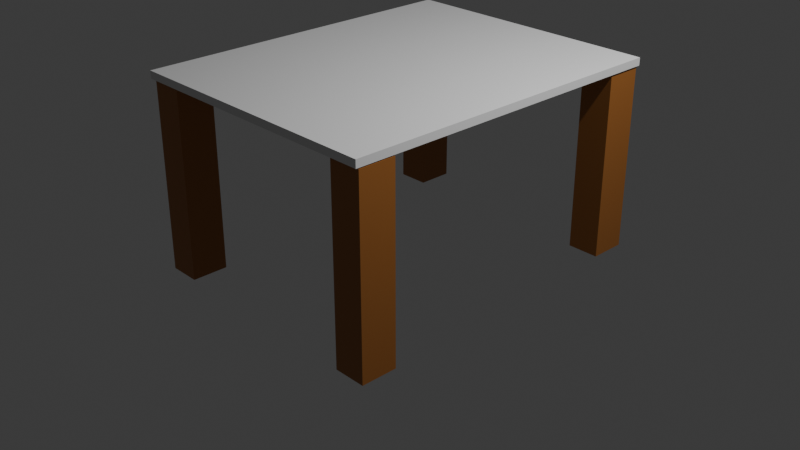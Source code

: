 # Source: Jour_11_La_porte_de_l_exportation.blend  (saved by Blender 4.4.32; exported with 4.5.12 LTS)
import bpy
from mathutils import Matrix  # noqa: F401  (used for matrix-valued properties, if any)

bpy.ops.wm.read_factory_settings(use_empty=True)
scene = bpy.context.scene
scene.name = 'Scene'

# ---- collections
col_collection = bpy.data.collections.new('Collection'); scene.collection.children.link(col_collection)

# ---- materials (node trees are filled in below, after node groups)
mat_material_003 = bpy.data.materials.new('Material.003')
mat_material_002 = bpy.data.materials.new('Material.002')

# ---- material node trees
mat_material_003.use_nodes = True; mat_material_003.node_tree.nodes.clear()
_N = mat_material_003.node_tree.nodes; _L = mat_material_003.node_tree.links
n0 = _N.new('ShaderNodeBsdfPrincipled'); n0.name = 'Principled BSDF'; n0.location = (10, 300)
n0.inputs[0].default_value = (0.3564, 0.1329, 0.02843, 1.0)
n1 = _N.new('ShaderNodeOutputMaterial'); n1.name = 'Material Output'; n1.location = (300, 300)
_L.new(n0.outputs[0], n1.inputs[0])
n1.is_active_output = True
mat_material_002.use_nodes = True; mat_material_002.node_tree.nodes.clear()
_N = mat_material_002.node_tree.nodes; _L = mat_material_002.node_tree.links
n0 = _N.new('ShaderNodeBsdfPrincipled'); n0.name = 'Principled BSDF'; n0.location = (10, 300)
n0.inputs[0].default_value = (0.3564, 0.1329, 0.02843, 1.0)
n1 = _N.new('ShaderNodeOutputMaterial'); n1.name = 'Material Output'; n1.location = (300, 300)
_L.new(n0.outputs[0], n1.inputs[0])
n1.is_active_output = True

# ---- world
world_world = bpy.data.worlds.new('World'); scene.world = world_world
world_world.use_nodes = True; world_world.node_tree.nodes.clear()
_N = world_world.node_tree.nodes; _L = world_world.node_tree.links
n0 = _N.new('ShaderNodeOutputWorld'); n0.name = 'World Output'; n0.location = (300, 300)
n1 = _N.new('ShaderNodeBackground'); n1.name = 'Background'; n1.location = (10, 300)
n1.inputs[0].default_value = (0.05088, 0.05088, 0.05088, 1.0)
_L.new(n1.outputs[0], n0.inputs[0])
n0.is_active_output = True
world_world.color = (0.05088, 0.05088, 0.05088)
world_world.sun_shadow_jitter_overblur = 0.0

# ---- cameras
cam_camera = bpy.data.cameras.new('Camera')
cam_camera.clip_end = 100.0
cam_camera.ortho_scale = 7.314

# ---- lights
light_light = bpy.data.lights.new('Light', 'POINT')
light_light.energy = 1000.0
light_light.shadow_soft_size = 0.1

# ---- meshes
me_cube_001 = bpy.data.meshes.new('Cube.001')
me_cube_001.from_pydata([(-1.0, -1.0, -1.0), (-1.0, -1.0, 1.0), (-1.0, 1.0, -1.0), (-1.0, 1.0, 1.0), (1.0, -1.0, -1.0), (1.0, -1.0, 1.0), (1.0, 1.0, -1.0), (1.0, 1.0, 1.0)], [], [(0, 1, 3, 2), (2, 3, 7, 6), (6, 7, 5, 4), (4, 5, 1, 0), (2, 6, 4, 0), (7, 3, 1, 5)])
_uv = me_cube_001.uv_layers.new(name='UVMap')
_uv.uv.foreach_set('vector', [0.375, 0.0, 0.625, 0.0, 0.625, 0.25, 0.375, 0.25, 0.375, 0.25, 0.625, 0.25, 0.625, 0.5, 0.375, 0.5, 0.375, 0.5, 0.625, 0.5, 0.625, 0.75, 0.375, 0.75, 0.375, 0.75, 0.625, 0.75, 0.625, 1.0, 0.375, 1.0, 0.125, 0.5, 0.375, 0.5, 0.375, 0.75, 0.125, 0.75, 0.625, 0.5, 0.875, 0.5, 0.875, 0.75, 0.625, 0.75])
me_cube_001.update()
me_cube_002 = bpy.data.meshes.new('Cube.002')
me_cube_002.from_pydata([(-1.0, -1.0, -1.0), (-1.0, -1.0, 1.0), (-1.0, 1.0, -1.0), (-1.0, 1.0, 1.0), (1.0, -1.0, -1.0), (1.0, -1.0, 1.0), (1.0, 1.0, -1.0), (1.0, 1.0, 1.0)], [], [(0, 1, 3, 2), (2, 3, 7, 6), (6, 7, 5, 4), (4, 5, 1, 0), (2, 6, 4, 0), (7, 3, 1, 5)])
_uv = me_cube_002.uv_layers.new(name='UVMap')
_uv.uv.foreach_set('vector', [0.375, 0.0, 0.625, 0.0, 0.625, 0.25, 0.375, 0.25, 0.375, 0.25, 0.625, 0.25, 0.625, 0.5, 0.375, 0.5, 0.375, 0.5, 0.625, 0.5, 0.625, 0.75, 0.375, 0.75, 0.375, 0.75, 0.625, 0.75, 0.625, 1.0, 0.375, 1.0, 0.125, 0.5, 0.375, 0.5, 0.375, 0.75, 0.125, 0.75, 0.625, 0.5, 0.875, 0.5, 0.875, 0.75, 0.625, 0.75])
me_cube_002.materials.append(mat_material_003)
me_cube_002.update()
me_cube_003 = bpy.data.meshes.new('Cube.003')
me_cube_003.from_pydata([(-1.0, -1.0, -1.0), (-1.0, -1.0, 1.0), (-1.0, 1.0, -1.0), (-1.0, 1.0, 1.0), (1.0, -1.0, -1.0), (1.0, -1.0, 1.0), (1.0, 1.0, -1.0), (1.0, 1.0, 1.0)], [], [(0, 1, 3, 2), (2, 3, 7, 6), (6, 7, 5, 4), (4, 5, 1, 0), (2, 6, 4, 0), (7, 3, 1, 5)])
_uv = me_cube_003.uv_layers.new(name='UVMap')
_uv.uv.foreach_set('vector', [0.375, 0.0, 0.625, 0.0, 0.625, 0.25, 0.375, 0.25, 0.375, 0.25, 0.625, 0.25, 0.625, 0.5, 0.375, 0.5, 0.375, 0.5, 0.625, 0.5, 0.625, 0.75, 0.375, 0.75, 0.375, 0.75, 0.625, 0.75, 0.625, 1.0, 0.375, 1.0, 0.125, 0.5, 0.375, 0.5, 0.375, 0.75, 0.125, 0.75, 0.625, 0.5, 0.875, 0.5, 0.875, 0.75, 0.625, 0.75])
me_cube_003.materials.append(mat_material_002)
me_cube_003.update()

# ---- objects
ob_light = bpy.data.objects.new('Light', light_light)
ob_camera = bpy.data.objects.new('Camera', cam_camera)
ob_cube = bpy.data.objects.new('Cube', me_cube_001)
ob_cube_001 = bpy.data.objects.new('Cube.001', me_cube_002)
ob_cube_002 = bpy.data.objects.new('Cube.002', me_cube_003)

# ---- transforms, parenting, visibility, modifiers, constraints
ob_light.location = (4.076, 1.005, 5.904)
ob_light.rotation_euler = (0.6503, 0.05522, 1.866)
ob_light.lock_rotations_4d = False
ob_light.empty_display_type = 'ARROWS'
ob_light.color = (0.0, 0.0, 0.0, 0.0)
ob_light.lineart.crease_threshold = 0.0
ob_camera.location = (7.359, -6.926, 4.958)
ob_camera.rotation_euler = (1.109, 0.0, 0.8149)
ob_camera.lock_rotations_4d = False
ob_camera.empty_display_type = 'ARROWS'
ob_camera.color = (0.0, 0.0, 0.0, 0.0)
ob_camera.display_type = 'WIRE'
ob_camera.lineart.crease_threshold = 0.0
ob_cube.location = (0.0, 0.0, 1.594)
ob_cube.scale = (1.45, -1.821, 0.04048)
ob_cube_001.location = (-1.255, 1.601, 0.6076)
ob_cube_001.scale = (0.1703, 0.1929, 1.0)
_m = ob_cube_001.modifiers.new('Array', 'ARRAY')
_m.relative_offset_displace = (7.4, 0.0, 0.0)
ob_cube_002.location = (-1.239, -1.6, 0.543)
ob_cube_002.scale = (0.1703, 0.1929, 1.0)
_m = ob_cube_002.modifiers.new('Array', 'ARRAY')
_m.relative_offset_displace = (7.4, 0.0, 0.0)

# ---- collection membership
col_collection.objects.link(ob_light)
col_collection.objects.link(ob_camera)
col_collection.objects.link(ob_cube)
col_collection.objects.link(ob_cube_001)
col_collection.objects.link(ob_cube_002)

# ---- scene / render settings (as saved in the file)
scene.camera = ob_camera
scene.frame_start = 1; scene.frame_end = 250; scene.frame_set(1)
scene.render.engine = 'BLENDER_EEVEE_NEXT'
bpy.context.view_layer.update()
